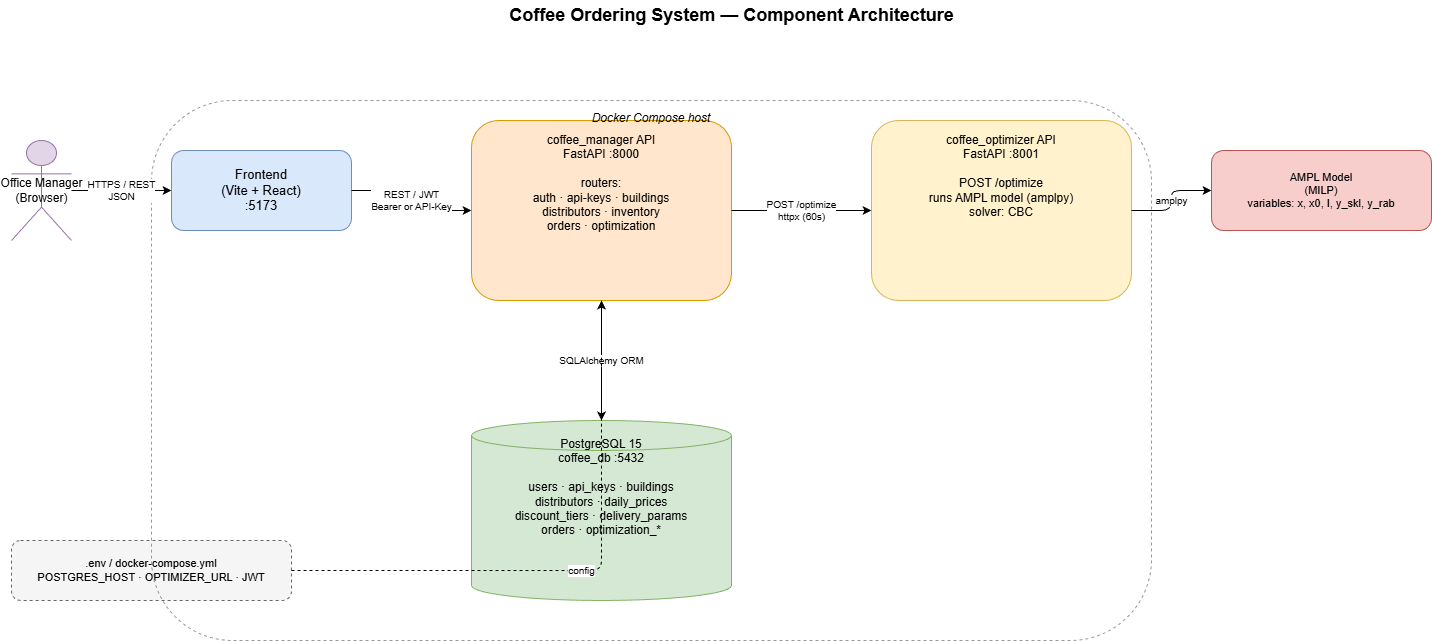

The diagram above was exported from draw.io. Its source (the exported page's mxGraphModel, read from the mxfile embedded in the PNG):
<mxGraphModel dx="177" dy="346" grid="1" gridSize="10" guides="1" tooltips="1" connect="1" arrows="1" fold="1" page="1" pageScale="1" pageWidth="1600" pageHeight="1000" background="#ffffff" math="0" shadow="0">
  <root>
    <mxCell id="0" />
    <mxCell id="1" parent="0" />
    <mxCell id="title" value="Coffee Ordering System — Component Architecture" style="text;html=1;align=center;verticalAlign=middle;fontSize=18;fontStyle=1;" parent="1" vertex="1">
      <mxGeometry x="400" y="20" width="800" height="30" as="geometry" />
    </mxCell>
    <mxCell id="user" value="Office Manager&#10;(Browser)" style="shape=umlActor;html=1;fillColor=#e1d5e7;strokeColor=#9673a6;" parent="1" vertex="1">
      <mxGeometry x="80" y="160" width="60" height="100" as="geometry" />
    </mxCell>
    <mxCell id="frontend" value="Frontend&#10;(Vite + React)&#10;:5173" style="rounded=1;whiteSpace=wrap;html=1;fillColor=#dae8fc;strokeColor=#6c8ebf;fontSize=13;" parent="1" vertex="1">
      <mxGeometry x="240" y="170" width="180" height="80" as="geometry" />
    </mxCell>
    <mxCell id="manager" value="coffee_manager API&#10;FastAPI :8000&#10;&#10;routers:&#10;auth · api-keys · buildings&#10;distributors · inventory&#10;orders · optimization" style="rounded=1;whiteSpace=wrap;html=1;fillColor=#ffe6cc;strokeColor=#d79b00;fontSize=12;verticalAlign=top;spacingTop=6;" parent="1" vertex="1">
      <mxGeometry x="540" y="140" width="260" height="180" as="geometry" />
    </mxCell>
    <mxCell id="optimizer" value="coffee_optimizer API&#10;FastAPI :8001&#10;&#10;POST /optimize&#10;runs AMPL model (amplpy)&#10;solver: CBC" style="rounded=1;whiteSpace=wrap;html=1;fillColor=#fff2cc;strokeColor=#d6b656;fontSize=12;verticalAlign=top;spacingTop=6;" parent="1" vertex="1">
      <mxGeometry x="940" y="140" width="260" height="180" as="geometry" />
    </mxCell>
    <mxCell id="ampl" value="AMPL Model&#10;(MILP)&#10;variables: x, x0, I, y_skl, y_rab" style="rounded=1;whiteSpace=wrap;html=1;fillColor=#f8cecc;strokeColor=#b85450;fontSize=11;" parent="1" vertex="1">
      <mxGeometry x="1280" y="170" width="220" height="80" as="geometry" />
    </mxCell>
    <mxCell id="db" value="PostgreSQL 15&#10;coffee_db :5432&#10;&#10;users · api_keys · buildings&#10;distributors · daily_prices&#10;discount_tiers · delivery_params&#10;orders · optimization_*" style="shape=cylinder3;whiteSpace=wrap;html=1;fillColor=#d5e8d4;strokeColor=#82b366;fontSize=12;verticalAlign=top;spacingTop=10;" parent="1" vertex="1">
      <mxGeometry x="540" y="440" width="260" height="180" as="geometry" />
    </mxCell>
    <mxCell id="env" value=".env / docker-compose.yml&#10;POSTGRES_HOST · OPTIMIZER_URL · JWT" style="rounded=1;whiteSpace=wrap;html=1;fillColor=#f5f5f5;strokeColor=#666666;dashed=1;fontSize=11;" parent="1" vertex="1">
      <mxGeometry x="80" y="560" width="280" height="60" as="geometry" />
    </mxCell>
    <mxCell id="docker" value="Docker Compose host" style="rounded=1;whiteSpace=wrap;html=1;fillColor=none;strokeColor=#999999;dashed=1;fontSize=12;fontStyle=2;verticalAlign=top;spacingTop=4;" parent="1" vertex="1">
      <mxGeometry x="220" y="120" width="1000" height="540" as="geometry" />
    </mxCell>
    <mxCell id="e1" value="HTTPS / REST&#10;JSON" style="edgeStyle=orthogonalEdgeStyle;rounded=1;orthogonalLoop=1;jettySize=auto;html=1;exitX=1;exitY=0.5;exitDx=0;exitDy=0;entryX=0;entryY=0.5;entryDx=0;entryDy=0;fontSize=10;" parent="1" source="user" target="frontend" edge="1">
      <mxGeometry relative="1" as="geometry" />
    </mxCell>
    <mxCell id="e2" value="REST / JWT&#10;Bearer or API-Key" style="edgeStyle=orthogonalEdgeStyle;rounded=1;orthogonalLoop=1;jettySize=auto;html=1;exitX=1;exitY=0.5;exitDx=0;exitDy=0;entryX=0;entryY=0.5;entryDx=0;entryDy=0;fontSize=10;" parent="1" source="frontend" target="manager" edge="1">
      <mxGeometry relative="1" as="geometry" />
    </mxCell>
    <mxCell id="e3" value="POST /optimize&#10;httpx (60s)" style="edgeStyle=orthogonalEdgeStyle;rounded=1;orthogonalLoop=1;jettySize=auto;html=1;exitX=1;exitY=0.5;exitDx=0;exitDy=0;entryX=0;entryY=0.5;entryDx=0;entryDy=0;fontSize=10;" parent="1" source="manager" target="optimizer" edge="1">
      <mxGeometry relative="1" as="geometry" />
    </mxCell>
    <mxCell id="e4" value="amplpy" style="edgeStyle=orthogonalEdgeStyle;rounded=1;orthogonalLoop=1;jettySize=auto;html=1;exitX=1;exitY=0.5;exitDx=0;exitDy=0;entryX=0;entryY=0.5;entryDx=0;entryDy=0;fontSize=10;" parent="1" source="optimizer" target="ampl" edge="1">
      <mxGeometry relative="1" as="geometry" />
    </mxCell>
    <mxCell id="e5" value="SQLAlchemy ORM" style="edgeStyle=orthogonalEdgeStyle;rounded=1;orthogonalLoop=1;jettySize=auto;html=1;exitX=0.5;exitY=1;exitDx=0;exitDy=0;entryX=0.5;entryY=0;entryDx=0;entryDy=0;fontSize=10;" parent="1" source="manager" target="db" edge="1">
      <mxGeometry relative="1" as="geometry" />
    </mxCell>
    <mxCell id="e6" value="config" style="edgeStyle=orthogonalEdgeStyle;rounded=1;orthogonalLoop=1;jettySize=auto;html=1;dashed=1;fontSize=10;" parent="1" source="env" target="manager" edge="1">
      <mxGeometry relative="1" as="geometry" />
    </mxCell>
  </root>
</mxGraphModel>